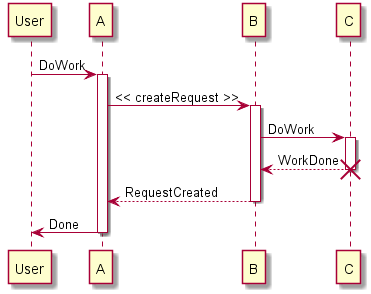

The diagram above was rendered by PlantUML. Its source (embedded in the PNG):
@startuml
participant User
User -> A: DoWork
activate A
A -> B: << createRequest >>
activate B
B -> C: DoWork
activate C
C --> B: WorkDone
destroy C
B --> A: RequestCreated
deactivate B
A -> User: Done
deactivate A
@enduml